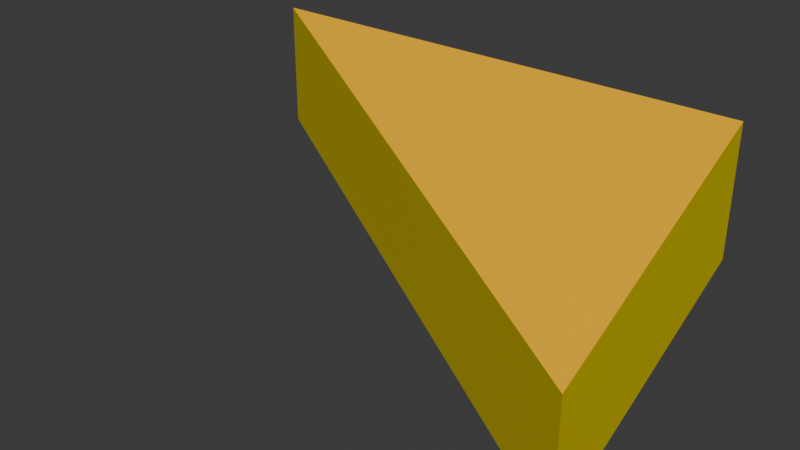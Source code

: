 # Source: plate_1_2_corner_angled_1_1_2.blend  (saved by Blender 4.2.67; exported with 4.5.12 LTS)
import bpy
from mathutils import Matrix  # noqa: F401  (used for matrix-valued properties, if any)

bpy.ops.wm.read_factory_settings(use_empty=True)
scene = bpy.context.scene
scene.name = 'Scene'

# ---- collections
col_collection = bpy.data.collections.new('Collection'); scene.collection.children.link(col_collection)

# ---- materials (node trees are filled in below, after node groups)
mat_paintable_0 = bpy.data.materials.new('Paintable-0')
mat_paintable_0.alpha_threshold = 0.0
mat_paintable_0.roughness = 0.5
mat_paintable_0.line_color = (0.0, 0.0, 0.0, 1.0)
mat_paintable_1 = bpy.data.materials.new('Paintable-1')

# ---- material node trees
mat_paintable_0.use_nodes = True; mat_paintable_0.node_tree.nodes.clear()
_N = mat_paintable_0.node_tree.nodes; _L = mat_paintable_0.node_tree.links
n0 = _N.new('ShaderNodeOutputMaterial'); n0.name = 'Material Output'; n0.location = (300, 300)
n1 = _N.new('ShaderNodeBsdfPrincipled'); n1.name = 'Principled BSDF'; n1.location = (10, 300)
n1.inputs[0].default_value = (1.0, 0.4969, 0.0, 1.0)
n1.inputs[3].default_value = 1.45
_L.new(n1.outputs[0], n0.inputs[0])
n0.is_active_output = True
mat_paintable_1.use_nodes = True; mat_paintable_1.node_tree.nodes.clear()
_N = mat_paintable_1.node_tree.nodes; _L = mat_paintable_1.node_tree.links
n0 = _N.new('ShaderNodeBsdfPrincipled'); n0.name = 'プリンシプルBSDF'; n0.location = (10, 300)
n0.inputs[0].default_value = (0.6105, 0.491, 0.0, 1.0)
n1 = _N.new('ShaderNodeOutputMaterial'); n1.name = 'マテリアル出力'; n1.location = (300, 300)
_L.new(n0.outputs[0], n1.inputs[0])
n1.is_active_output = True

# ---- world
world_world = bpy.data.worlds.new('World'); scene.world = world_world
world_world.use_nodes = True; world_world.node_tree.nodes.clear()
_N = world_world.node_tree.nodes; _L = world_world.node_tree.links
n0 = _N.new('ShaderNodeOutputWorld'); n0.name = 'World Output'; n0.location = (300, 300)
n1 = _N.new('ShaderNodeBackground'); n1.name = 'Background'; n1.location = (10, 300)
n1.inputs[0].default_value = (0.05088, 0.05088, 0.05088, 1.0)
_L.new(n1.outputs[0], n0.inputs[0])
n0.is_active_output = True
world_world.color = (0.05088, 0.05088, 0.05088)
world_world.sun_shadow_jitter_overblur = 0.0

# ---- meshes
me_cube = bpy.data.meshes.new('Cube')
me_cube.from_pydata([(0.125, -0.125, 0.0), (0.125, -0.125, -0.125), (0.125, 0.125, 0.125), (0.125, 0.125, 0.0), (-0.375, 0.125, 0.0), (-0.375, 0.125, 0.125)], [], [(3, 2, 0, 1), (4, 5, 2, 3), (3, 1, 4), (1, 0, 5, 4), (2, 5, 0)])
me_cube.polygons.foreach_set('material_index', [1, 1, 1, 1, 0])
_uv = me_cube.uv_layers.new(name='UVMap')
_uv.uv.foreach_set('vector', [0.375, 0.0, 0.625, 0.0, 0.625, 0.25, 0.375, 0.25, 0.375, 0.75, 0.625, 0.75, 0.625, 1.0, 0.375, 1.0, 0.375, 1.0, 0.375, 0.25, 0.375, 0.75, 0.375, 0.25, 0.625, 0.25, 0.625, 0.75, 0.375, 0.75, 0.625, 1.0, 0.625, 0.75, 0.625, 0.25])
me_cube.materials.append(mat_paintable_0)
me_cube.materials.append(mat_paintable_1)
me_cube.use_mirror_vertex_groups = False
me_cube.update()

# ---- objects
ob_cube = bpy.data.objects.new('Cube', me_cube)

# ---- transforms, parenting, visibility, modifiers, constraints
ob_cube.location = (0.0, 0.0, 0.0)
ob_cube.lock_rotations_4d = False
ob_cube.empty_display_type = 'ARROWS'
ob_cube.lineart.crease_threshold = 0.0

# ---- collection membership
col_collection.objects.link(ob_cube)

# ---- scene / render settings (as saved in the file)
scene.frame_start = 1; scene.frame_end = 250; scene.frame_set(1)
scene.render.engine = 'BLENDER_EEVEE_NEXT'
bpy.context.view_layer.update()

# ---- added for rendering (the .blend has no active camera and no usable light): camera, sun
cam_auto = bpy.data.cameras.new('AutoCamera')
cam_auto.lens = 50.0
cam_auto.sensor_width = 36.0
cam_auto.clip_end = 1000.0
ob_auto_camera = bpy.data.objects.new('AutoCamera', cam_auto)
scene.collection.objects.link(ob_auto_camera)
ob_auto_camera.location = (0.441582, -0.679899, 0.453266)
ob_auto_camera.rotation_euler = (1.09748, -7.21219e-08, 0.694738)
scene.camera = ob_auto_camera
light_auto_sun = bpy.data.lights.new('AutoSun', 'SUN')
light_auto_sun.energy = 3.0
light_auto_sun.angle = 0.0523599
ob_auto_sun = bpy.data.objects.new('AutoSun', light_auto_sun)
scene.collection.objects.link(ob_auto_sun)
ob_auto_sun.rotation_euler = (0.872665, 0.174533, 0.523599)
bpy.context.view_layer.update()
